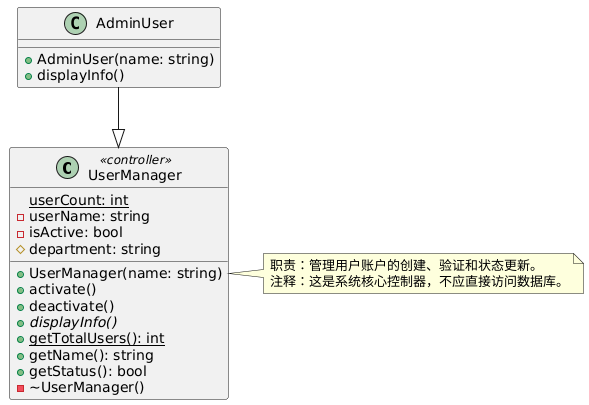

The diagram above was rendered by PlantUML. Its source (embedded in the PNG):
@startuml
' ========== 类：UserManager ==========
class UserManager <<controller>> {
  {static} userCount: int
  - userName: string
  - isActive: bool
  # department: string

  + UserManager(name: string)
  + activate()
  + deactivate()
  {abstract} + displayInfo()
  {static} + getTotalUsers(): int
  + getName(): string
  + getStatus(): bool
  - ~UserManager()
}

note right of UserManager
  职责：管理用户账户的创建、验证和状态更新。
  注释：这是系统核心控制器，不应直接访问数据库。
end note

' ========== 类：AdminUser ==========
class AdminUser {
  + AdminUser(name: string)
  + displayInfo()
}

' ========== 继承关系 ==========
AdminUser --|> UserManager
@enduml